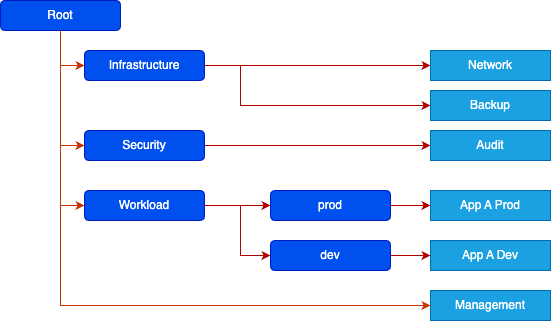

The diagram above was exported from draw.io. Its source (the exported page's mxGraphModel, read from the mxfile embedded in the PNG):
<mxGraphModel dx="1142" dy="809" grid="1" gridSize="10" guides="1" tooltips="1" connect="1" arrows="1" fold="1" page="1" pageScale="1" pageWidth="827" pageHeight="1169" math="0" shadow="0">
  <root>
    <mxCell id="0" />
    <mxCell id="1" parent="0" />
    <mxCell id="5" style="edgeStyle=none;html=1;entryX=0;entryY=0.5;entryDx=0;entryDy=0;rounded=0;strokeColor=#C73500;fillColor=#fa6800;" edge="1" parent="1" source="2" target="3">
      <mxGeometry relative="1" as="geometry">
        <Array as="points">
          <mxPoint x="80" y="75" />
        </Array>
      </mxGeometry>
    </mxCell>
    <mxCell id="6" style="edgeStyle=none;rounded=0;html=1;entryX=0;entryY=0.5;entryDx=0;entryDy=0;exitX=1;exitY=0.5;exitDx=0;exitDy=0;fillColor=#e51400;strokeColor=#B20000;" edge="1" parent="1" source="3" target="4">
      <mxGeometry relative="1" as="geometry" />
    </mxCell>
    <mxCell id="2" value="Root" style="rounded=1;whiteSpace=wrap;html=1;fillColor=#0050ef;fontColor=#ffffff;strokeColor=#001DBC;" vertex="1" parent="1">
      <mxGeometry x="20" y="10" width="120" height="30" as="geometry" />
    </mxCell>
    <mxCell id="3" value="Infrastructure" style="rounded=1;whiteSpace=wrap;html=1;fillColor=#0050ef;fontColor=#ffffff;strokeColor=#001DBC;" vertex="1" parent="1">
      <mxGeometry x="104" y="60" width="120" height="30" as="geometry" />
    </mxCell>
    <mxCell id="4" value="Network" style="rounded=0;whiteSpace=wrap;html=1;fillColor=#1ba1e2;strokeColor=#006EAF;fontColor=#ffffff;" vertex="1" parent="1">
      <mxGeometry x="450" y="60" width="120" height="30" as="geometry" />
    </mxCell>
    <mxCell id="7" style="edgeStyle=none;rounded=0;html=1;entryX=0;entryY=0.5;entryDx=0;entryDy=0;exitX=1;exitY=0.5;exitDx=0;exitDy=0;fillColor=#e51400;strokeColor=#B20000;" edge="1" parent="1" source="8" target="9">
      <mxGeometry relative="1" as="geometry" />
    </mxCell>
    <mxCell id="8" value="Security" style="rounded=1;whiteSpace=wrap;html=1;fillColor=#0050ef;fontColor=#ffffff;strokeColor=#001DBC;" vertex="1" parent="1">
      <mxGeometry x="104" y="140" width="120" height="30" as="geometry" />
    </mxCell>
    <mxCell id="9" value="Audit" style="rounded=0;whiteSpace=wrap;html=1;fillColor=#1ba1e2;strokeColor=#006EAF;fontColor=#ffffff;" vertex="1" parent="1">
      <mxGeometry x="450" y="140" width="120" height="30" as="geometry" />
    </mxCell>
    <mxCell id="10" value="Backup" style="rounded=0;whiteSpace=wrap;html=1;fillColor=#1ba1e2;strokeColor=#006EAF;fontColor=#ffffff;" vertex="1" parent="1">
      <mxGeometry x="450" y="100" width="120" height="30" as="geometry" />
    </mxCell>
    <mxCell id="11" style="edgeStyle=none;rounded=0;html=1;entryX=0;entryY=0.5;entryDx=0;entryDy=0;exitX=1;exitY=0.5;exitDx=0;exitDy=0;fillColor=#e51400;strokeColor=#B20000;" edge="1" parent="1" source="3" target="10">
      <mxGeometry relative="1" as="geometry">
        <mxPoint x="234" y="85" as="sourcePoint" />
        <mxPoint x="300" y="85" as="targetPoint" />
        <Array as="points">
          <mxPoint x="260" y="75" />
          <mxPoint x="260" y="115" />
        </Array>
      </mxGeometry>
    </mxCell>
    <mxCell id="12" style="edgeStyle=none;html=1;entryX=0;entryY=0.5;entryDx=0;entryDy=0;rounded=0;strokeColor=#C73500;fillColor=#fa6800;exitX=0.5;exitY=1;exitDx=0;exitDy=0;" edge="1" parent="1" source="2" target="8">
      <mxGeometry relative="1" as="geometry">
        <mxPoint x="90" y="50" as="sourcePoint" />
        <mxPoint x="114" y="85" as="targetPoint" />
        <Array as="points">
          <mxPoint x="80" y="155" />
        </Array>
      </mxGeometry>
    </mxCell>
    <mxCell id="13" value="Workload" style="rounded=1;whiteSpace=wrap;html=1;fillColor=#0050ef;fontColor=#ffffff;strokeColor=#001DBC;" vertex="1" parent="1">
      <mxGeometry x="104" y="200" width="120" height="30" as="geometry" />
    </mxCell>
    <mxCell id="14" style="edgeStyle=none;html=1;entryX=0;entryY=0.5;entryDx=0;entryDy=0;rounded=0;strokeColor=#C73500;fillColor=#fa6800;" edge="1" parent="1" target="13">
      <mxGeometry relative="1" as="geometry">
        <mxPoint x="80" y="40" as="sourcePoint" />
        <mxPoint x="114" y="165" as="targetPoint" />
        <Array as="points">
          <mxPoint x="80" y="215" />
        </Array>
      </mxGeometry>
    </mxCell>
    <mxCell id="15" value="prod" style="rounded=1;whiteSpace=wrap;html=1;fillColor=#0050ef;fontColor=#ffffff;strokeColor=#001DBC;" vertex="1" parent="1">
      <mxGeometry x="290" y="200" width="120" height="30" as="geometry" />
    </mxCell>
    <mxCell id="17" value="dev" style="rounded=1;whiteSpace=wrap;html=1;fillColor=#0050ef;fontColor=#ffffff;strokeColor=#001DBC;" vertex="1" parent="1">
      <mxGeometry x="290" y="250" width="120" height="30" as="geometry" />
    </mxCell>
    <mxCell id="18" style="edgeStyle=none;rounded=0;html=1;entryX=0;entryY=0.5;entryDx=0;entryDy=0;exitX=1;exitY=0.5;exitDx=0;exitDy=0;fillColor=#e51400;strokeColor=#B20000;" edge="1" parent="1" source="13" target="17">
      <mxGeometry relative="1" as="geometry">
        <mxPoint x="234" y="85" as="sourcePoint" />
        <mxPoint x="300" y="125" as="targetPoint" />
        <Array as="points">
          <mxPoint x="260" y="215" />
          <mxPoint x="260" y="265" />
        </Array>
      </mxGeometry>
    </mxCell>
    <mxCell id="19" style="edgeStyle=none;rounded=0;html=1;entryX=0;entryY=0.5;entryDx=0;entryDy=0;exitX=1;exitY=0.5;exitDx=0;exitDy=0;fillColor=#e51400;strokeColor=#B20000;" edge="1" parent="1" source="13" target="15">
      <mxGeometry relative="1" as="geometry">
        <mxPoint x="234" y="225" as="sourcePoint" />
        <mxPoint x="300" y="275" as="targetPoint" />
      </mxGeometry>
    </mxCell>
    <mxCell id="20" value="App A Prod" style="rounded=0;whiteSpace=wrap;html=1;fillColor=#1ba1e2;strokeColor=#006EAF;fontColor=#ffffff;" vertex="1" parent="1">
      <mxGeometry x="450" y="200" width="120" height="30" as="geometry" />
    </mxCell>
    <mxCell id="21" style="edgeStyle=none;rounded=0;html=1;entryX=0;entryY=0.5;entryDx=0;entryDy=0;exitX=1;exitY=0.5;exitDx=0;exitDy=0;fillColor=#e51400;strokeColor=#B20000;" edge="1" parent="1" source="15" target="20">
      <mxGeometry relative="1" as="geometry">
        <mxPoint x="234" y="225" as="sourcePoint" />
        <mxPoint x="300" y="225" as="targetPoint" />
      </mxGeometry>
    </mxCell>
    <mxCell id="22" value="App A Dev" style="rounded=0;whiteSpace=wrap;html=1;fillColor=#1ba1e2;strokeColor=#006EAF;fontColor=#ffffff;" vertex="1" parent="1">
      <mxGeometry x="450" y="250" width="120" height="30" as="geometry" />
    </mxCell>
    <mxCell id="23" style="edgeStyle=none;rounded=0;html=1;entryX=0;entryY=0.5;entryDx=0;entryDy=0;exitX=1;exitY=0.5;exitDx=0;exitDy=0;fillColor=#e51400;strokeColor=#B20000;" edge="1" parent="1" source="17" target="22">
      <mxGeometry relative="1" as="geometry">
        <mxPoint x="420" y="225" as="sourcePoint" />
        <mxPoint x="460" y="225" as="targetPoint" />
      </mxGeometry>
    </mxCell>
    <mxCell id="24" value="Management" style="rounded=0;whiteSpace=wrap;html=1;fillColor=#1ba1e2;strokeColor=#006EAF;fontColor=#ffffff;" vertex="1" parent="1">
      <mxGeometry x="450" y="300" width="120" height="30" as="geometry" />
    </mxCell>
    <mxCell id="25" style="edgeStyle=none;html=1;entryX=0;entryY=0.5;entryDx=0;entryDy=0;rounded=0;strokeColor=#C73500;fillColor=#fa6800;exitX=0.5;exitY=1;exitDx=0;exitDy=0;" edge="1" parent="1" source="2" target="24">
      <mxGeometry relative="1" as="geometry">
        <mxPoint x="90" y="50" as="sourcePoint" />
        <mxPoint x="114" y="225" as="targetPoint" />
        <Array as="points">
          <mxPoint x="80" y="315" />
        </Array>
      </mxGeometry>
    </mxCell>
  </root>
</mxGraphModel>